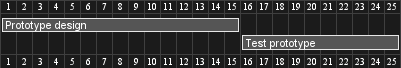

The diagram above was rendered by PlantUML. Its source (embedded in the PNG):
@startgantt
[Prototype design] lasts 15 days
[Test prototype] lasts 10 days

[Prototype design] starts D+0
[Test prototype] starts D+15
@endgantt